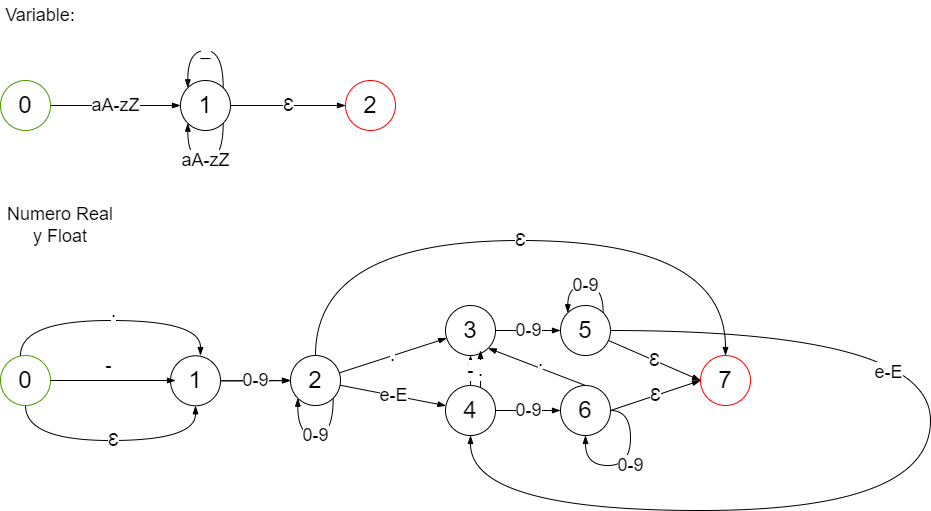

The diagram above was exported from draw.io. Its source (the exported page's mxGraphModel, read from the mxfile embedded in the PNG):
<mxGraphModel dx="1502" dy="724" grid="1" gridSize="10" guides="1" tooltips="1" connect="1" arrows="1" fold="1" page="1" pageScale="1" pageWidth="850" pageHeight="1100" math="0" shadow="0">
  <root>
    <mxCell id="0" />
    <mxCell id="1" parent="0" />
    <mxCell id="7LKOllkOUVBYq3XAqtEd-4" value="aA-zZ" style="edgeStyle=orthogonalEdgeStyle;rounded=0;orthogonalLoop=1;jettySize=auto;html=1;endArrow=blockThin;endFill=1;fontSize=18;" parent="1" source="7LKOllkOUVBYq3XAqtEd-1" target="7LKOllkOUVBYq3XAqtEd-2" edge="1">
      <mxGeometry relative="1" as="geometry" />
    </mxCell>
    <mxCell id="7LKOllkOUVBYq3XAqtEd-1" value="0" style="ellipse;whiteSpace=wrap;html=1;aspect=fixed;fontSize=24;strokeColor=#4D9900;" parent="1" vertex="1">
      <mxGeometry x="40" y="130" width="50" height="50" as="geometry" />
    </mxCell>
    <mxCell id="7LKOllkOUVBYq3XAqtEd-5" value="Ɛ" style="edgeStyle=orthogonalEdgeStyle;rounded=0;orthogonalLoop=1;jettySize=auto;html=1;endArrow=blockThin;endFill=1;fontSize=18;" parent="1" source="7LKOllkOUVBYq3XAqtEd-2" target="7LKOllkOUVBYq3XAqtEd-3" edge="1">
      <mxGeometry relative="1" as="geometry" />
    </mxCell>
    <mxCell id="7LKOllkOUVBYq3XAqtEd-15" value="_" style="edgeStyle=orthogonalEdgeStyle;curved=1;rounded=0;orthogonalLoop=1;jettySize=auto;html=1;exitX=1;exitY=0;exitDx=0;exitDy=0;entryX=0;entryY=0;entryDx=0;entryDy=0;endArrow=blockThin;endFill=1;fontSize=18;" parent="1" source="7LKOllkOUVBYq3XAqtEd-2" target="7LKOllkOUVBYq3XAqtEd-2" edge="1">
      <mxGeometry relative="1" as="geometry">
        <Array as="points">
          <mxPoint x="263" y="100" />
          <mxPoint x="227" y="100" />
        </Array>
      </mxGeometry>
    </mxCell>
    <mxCell id="7LKOllkOUVBYq3XAqtEd-16" value="aA-zZ" style="edgeStyle=orthogonalEdgeStyle;curved=1;rounded=0;orthogonalLoop=1;jettySize=auto;html=1;exitX=1;exitY=1;exitDx=0;exitDy=0;entryX=0;entryY=1;entryDx=0;entryDy=0;endArrow=blockThin;endFill=1;fontSize=18;" parent="1" source="7LKOllkOUVBYq3XAqtEd-2" target="7LKOllkOUVBYq3XAqtEd-2" edge="1">
      <mxGeometry relative="1" as="geometry">
        <Array as="points">
          <mxPoint x="263" y="210" />
          <mxPoint x="227" y="210" />
        </Array>
      </mxGeometry>
    </mxCell>
    <mxCell id="7LKOllkOUVBYq3XAqtEd-2" value="1" style="ellipse;whiteSpace=wrap;html=1;aspect=fixed;fontSize=24;" parent="1" vertex="1">
      <mxGeometry x="220" y="130" width="50" height="50" as="geometry" />
    </mxCell>
    <mxCell id="7LKOllkOUVBYq3XAqtEd-3" value="2" style="ellipse;whiteSpace=wrap;html=1;aspect=fixed;fontSize=24;strokeColor=#FF0000;" parent="1" vertex="1">
      <mxGeometry x="385" y="130" width="50" height="50" as="geometry" />
    </mxCell>
    <mxCell id="7LKOllkOUVBYq3XAqtEd-17" value="Variable:" style="text;html=1;strokeColor=none;fillColor=none;align=center;verticalAlign=middle;whiteSpace=wrap;rounded=0;fontSize=18;" parent="1" vertex="1">
      <mxGeometry x="50" y="50" width="60" height="30" as="geometry" />
    </mxCell>
    <mxCell id="7LKOllkOUVBYq3XAqtEd-20" value="Numero Real y Float" style="text;html=1;strokeColor=none;fillColor=none;align=center;verticalAlign=middle;whiteSpace=wrap;rounded=0;fontSize=18;" parent="1" vertex="1">
      <mxGeometry x="40" y="260" width="120" height="30" as="geometry" />
    </mxCell>
    <mxCell id="KTRcqNuvX4gSDeEX_feT-71" style="edgeStyle=orthogonalEdgeStyle;curved=1;rounded=0;orthogonalLoop=1;jettySize=auto;html=1;exitX=0.5;exitY=1;exitDx=0;exitDy=0;entryX=0.5;entryY=1;entryDx=0;entryDy=0;fontSize=18;endArrow=blockThin;endFill=1;" parent="1" source="KTRcqNuvX4gSDeEX_feT-16" target="KTRcqNuvX4gSDeEX_feT-63" edge="1">
      <mxGeometry relative="1" as="geometry">
        <Array as="points">
          <mxPoint x="65" y="490" />
          <mxPoint x="235" y="490" />
        </Array>
      </mxGeometry>
    </mxCell>
    <mxCell id="KTRcqNuvX4gSDeEX_feT-73" value="Ɛ" style="edgeLabel;html=1;align=center;verticalAlign=middle;resizable=0;points=[];fontSize=18;" parent="KTRcqNuvX4gSDeEX_feT-71" connectable="0" vertex="1">
      <mxGeometry x="0.1783" y="1" relative="1" as="geometry">
        <mxPoint x="-19" as="offset" />
      </mxGeometry>
    </mxCell>
    <mxCell id="KTRcqNuvX4gSDeEX_feT-16" value="0" style="ellipse;whiteSpace=wrap;html=1;aspect=fixed;fontSize=24;strokeColor=#4D9900;" parent="1" vertex="1">
      <mxGeometry x="40" y="405" width="50" height="50" as="geometry" />
    </mxCell>
    <mxCell id="KTRcqNuvX4gSDeEX_feT-17" value="." style="rounded=0;orthogonalLoop=1;jettySize=auto;html=1;endArrow=blockThin;endFill=1;fontSize=18;" parent="1" source="KTRcqNuvX4gSDeEX_feT-19" target="KTRcqNuvX4gSDeEX_feT-20" edge="1">
      <mxGeometry relative="1" as="geometry" />
    </mxCell>
    <mxCell id="KTRcqNuvX4gSDeEX_feT-18" value="0-9" style="edgeStyle=orthogonalEdgeStyle;curved=1;rounded=0;orthogonalLoop=1;jettySize=auto;html=1;exitX=1;exitY=1;exitDx=0;exitDy=0;entryX=0;entryY=1;entryDx=0;entryDy=0;endArrow=blockThin;endFill=1;fontSize=18;" parent="1" source="KTRcqNuvX4gSDeEX_feT-19" target="KTRcqNuvX4gSDeEX_feT-19" edge="1">
      <mxGeometry relative="1" as="geometry">
        <Array as="points">
          <mxPoint x="373" y="485" />
          <mxPoint x="337" y="485" />
        </Array>
      </mxGeometry>
    </mxCell>
    <mxCell id="KTRcqNuvX4gSDeEX_feT-22" value="e-E" style="edgeStyle=none;rounded=0;orthogonalLoop=1;jettySize=auto;html=1;fontSize=18;endArrow=blockThin;endFill=1;" parent="1" source="KTRcqNuvX4gSDeEX_feT-19" target="KTRcqNuvX4gSDeEX_feT-21" edge="1">
      <mxGeometry relative="1" as="geometry" />
    </mxCell>
    <mxCell id="KTRcqNuvX4gSDeEX_feT-74" value="Ɛ" style="edgeStyle=orthogonalEdgeStyle;curved=1;rounded=0;orthogonalLoop=1;jettySize=auto;html=1;entryX=0.5;entryY=0;entryDx=0;entryDy=0;fontSize=18;endArrow=blockThin;endFill=1;" parent="1" source="KTRcqNuvX4gSDeEX_feT-19" target="KTRcqNuvX4gSDeEX_feT-33" edge="1">
      <mxGeometry relative="1" as="geometry">
        <Array as="points">
          <mxPoint x="355" y="290" />
          <mxPoint x="765" y="290" />
        </Array>
      </mxGeometry>
    </mxCell>
    <mxCell id="KTRcqNuvX4gSDeEX_feT-19" value="2" style="ellipse;whiteSpace=wrap;html=1;aspect=fixed;fontSize=24;" parent="1" vertex="1">
      <mxGeometry x="330" y="405" width="50" height="50" as="geometry" />
    </mxCell>
    <mxCell id="KTRcqNuvX4gSDeEX_feT-24" value="0-9" style="edgeStyle=none;rounded=0;orthogonalLoop=1;jettySize=auto;html=1;fontSize=18;endArrow=blockThin;endFill=1;" parent="1" source="KTRcqNuvX4gSDeEX_feT-20" target="KTRcqNuvX4gSDeEX_feT-23" edge="1">
      <mxGeometry relative="1" as="geometry" />
    </mxCell>
    <mxCell id="KTRcqNuvX4gSDeEX_feT-20" value="3" style="ellipse;whiteSpace=wrap;html=1;aspect=fixed;fontSize=24;labelBorderColor=none;strokeColor=#000000;" parent="1" vertex="1">
      <mxGeometry x="485" y="355" width="50" height="50" as="geometry" />
    </mxCell>
    <mxCell id="KTRcqNuvX4gSDeEX_feT-59" value="." style="rounded=0;orthogonalLoop=1;jettySize=auto;html=1;exitX=0.7;exitY=0.036;exitDx=0;exitDy=0;fontSize=18;endArrow=blockThin;endFill=1;exitPerimeter=0;" parent="1" source="KTRcqNuvX4gSDeEX_feT-21" edge="1">
      <mxGeometry x="-0.087" relative="1" as="geometry">
        <mxPoint x="520" y="400" as="targetPoint" />
        <mxPoint as="offset" />
      </mxGeometry>
    </mxCell>
    <mxCell id="KTRcqNuvX4gSDeEX_feT-75" value="0-9" style="edgeStyle=orthogonalEdgeStyle;curved=1;rounded=0;orthogonalLoop=1;jettySize=auto;html=1;entryX=0;entryY=0.5;entryDx=0;entryDy=0;fontSize=18;endArrow=blockThin;endFill=1;" parent="1" source="KTRcqNuvX4gSDeEX_feT-21" target="KTRcqNuvX4gSDeEX_feT-25" edge="1">
      <mxGeometry relative="1" as="geometry" />
    </mxCell>
    <mxCell id="KTRcqNuvX4gSDeEX_feT-77" value="-" style="edgeStyle=orthogonalEdgeStyle;curved=1;rounded=0;orthogonalLoop=1;jettySize=auto;html=1;entryX=0.5;entryY=1;entryDx=0;entryDy=0;fontSize=18;endArrow=blockThin;endFill=1;" parent="1" source="KTRcqNuvX4gSDeEX_feT-21" target="KTRcqNuvX4gSDeEX_feT-20" edge="1">
      <mxGeometry relative="1" as="geometry" />
    </mxCell>
    <mxCell id="KTRcqNuvX4gSDeEX_feT-21" value="4" style="ellipse;whiteSpace=wrap;html=1;aspect=fixed;fontSize=24;labelBorderColor=none;strokeColor=#000000;" parent="1" vertex="1">
      <mxGeometry x="485" y="435" width="50" height="50" as="geometry" />
    </mxCell>
    <mxCell id="KTRcqNuvX4gSDeEX_feT-28" value="0-9" style="edgeStyle=orthogonalEdgeStyle;curved=1;rounded=0;orthogonalLoop=1;jettySize=auto;html=1;exitX=1;exitY=0;exitDx=0;exitDy=0;entryX=0;entryY=0;entryDx=0;entryDy=0;fontSize=18;endArrow=blockThin;endFill=1;" parent="1" source="KTRcqNuvX4gSDeEX_feT-23" target="KTRcqNuvX4gSDeEX_feT-23" edge="1">
      <mxGeometry relative="1" as="geometry">
        <Array as="points">
          <mxPoint x="643" y="335" />
          <mxPoint x="607" y="335" />
        </Array>
      </mxGeometry>
    </mxCell>
    <mxCell id="KTRcqNuvX4gSDeEX_feT-32" value="Ɛ" style="edgeStyle=none;rounded=0;orthogonalLoop=1;jettySize=auto;html=1;fontSize=18;endArrow=blockThin;endFill=1;entryX=0;entryY=0.5;entryDx=0;entryDy=0;" parent="1" source="KTRcqNuvX4gSDeEX_feT-23" target="KTRcqNuvX4gSDeEX_feT-33" edge="1">
      <mxGeometry relative="1" as="geometry">
        <mxPoint x="740" y="435" as="targetPoint" />
      </mxGeometry>
    </mxCell>
    <mxCell id="KTRcqNuvX4gSDeEX_feT-78" style="edgeStyle=orthogonalEdgeStyle;curved=1;rounded=0;orthogonalLoop=1;jettySize=auto;html=1;entryX=0.5;entryY=1;entryDx=0;entryDy=0;fontSize=18;endArrow=blockThin;endFill=1;" parent="1" source="KTRcqNuvX4gSDeEX_feT-23" target="KTRcqNuvX4gSDeEX_feT-21" edge="1">
      <mxGeometry relative="1" as="geometry">
        <Array as="points">
          <mxPoint x="970" y="380" />
          <mxPoint x="970" y="560" />
          <mxPoint x="510" y="560" />
        </Array>
      </mxGeometry>
    </mxCell>
    <mxCell id="KTRcqNuvX4gSDeEX_feT-79" value="e-E" style="edgeLabel;html=1;align=center;verticalAlign=middle;resizable=0;points=[];fontSize=18;" parent="KTRcqNuvX4gSDeEX_feT-78" connectable="0" vertex="1">
      <mxGeometry x="-0.464" y="-41" relative="1" as="geometry">
        <mxPoint as="offset" />
      </mxGeometry>
    </mxCell>
    <mxCell id="KTRcqNuvX4gSDeEX_feT-23" value="5" style="ellipse;whiteSpace=wrap;html=1;aspect=fixed;fontSize=24;labelBorderColor=none;strokeColor=#000000;" parent="1" vertex="1">
      <mxGeometry x="600" y="355" width="50" height="50" as="geometry" />
    </mxCell>
    <mxCell id="KTRcqNuvX4gSDeEX_feT-29" value="0-9" style="edgeStyle=orthogonalEdgeStyle;curved=1;rounded=0;orthogonalLoop=1;jettySize=auto;html=1;exitX=1;exitY=0.5;exitDx=0;exitDy=0;fontSize=18;endArrow=blockThin;endFill=1;entryX=0.5;entryY=1;entryDx=0;entryDy=0;" parent="1" source="KTRcqNuvX4gSDeEX_feT-25" target="KTRcqNuvX4gSDeEX_feT-25" edge="1">
      <mxGeometry relative="1" as="geometry">
        <mxPoint x="630" y="495" as="targetPoint" />
        <Array as="points">
          <mxPoint x="670" y="460" />
          <mxPoint x="670" y="515" />
          <mxPoint x="625" y="515" />
        </Array>
      </mxGeometry>
    </mxCell>
    <mxCell id="KTRcqNuvX4gSDeEX_feT-30" value="." style="rounded=0;orthogonalLoop=1;jettySize=auto;html=1;exitX=0.5;exitY=0;exitDx=0;exitDy=0;fontSize=18;endArrow=blockThin;endFill=1;entryX=1;entryY=1;entryDx=0;entryDy=0;" parent="1" source="KTRcqNuvX4gSDeEX_feT-25" target="KTRcqNuvX4gSDeEX_feT-20" edge="1">
      <mxGeometry x="-0.022" y="-7" relative="1" as="geometry">
        <mxPoint as="offset" />
      </mxGeometry>
    </mxCell>
    <mxCell id="KTRcqNuvX4gSDeEX_feT-31" value="Ɛ" style="edgeStyle=none;rounded=0;orthogonalLoop=1;jettySize=auto;html=1;exitX=1;exitY=0.5;exitDx=0;exitDy=0;fontSize=18;endArrow=blockThin;endFill=1;entryX=0;entryY=0.5;entryDx=0;entryDy=0;" parent="1" source="KTRcqNuvX4gSDeEX_feT-25" target="KTRcqNuvX4gSDeEX_feT-33" edge="1">
      <mxGeometry relative="1" as="geometry">
        <mxPoint x="740" y="445" as="targetPoint" />
      </mxGeometry>
    </mxCell>
    <mxCell id="KTRcqNuvX4gSDeEX_feT-25" value="6" style="ellipse;whiteSpace=wrap;html=1;aspect=fixed;fontSize=24;labelBorderColor=none;strokeColor=#000000;" parent="1" vertex="1">
      <mxGeometry x="600" y="435" width="50" height="50" as="geometry" />
    </mxCell>
    <mxCell id="KTRcqNuvX4gSDeEX_feT-33" value="7" style="ellipse;whiteSpace=wrap;html=1;aspect=fixed;fontSize=24;labelBorderColor=none;strokeColor=#FF0000;" parent="1" vertex="1">
      <mxGeometry x="740" y="405" width="50" height="50" as="geometry" />
    </mxCell>
    <mxCell id="KTRcqNuvX4gSDeEX_feT-66" style="edgeStyle=orthogonalEdgeStyle;curved=1;rounded=0;orthogonalLoop=1;jettySize=auto;html=1;fontSize=18;endArrow=blockThin;endFill=1;" parent="1" source="KTRcqNuvX4gSDeEX_feT-63" target="KTRcqNuvX4gSDeEX_feT-19" edge="1">
      <mxGeometry relative="1" as="geometry" />
    </mxCell>
    <mxCell id="KTRcqNuvX4gSDeEX_feT-67" value="0-9" style="edgeStyle=orthogonalEdgeStyle;curved=1;rounded=0;orthogonalLoop=1;jettySize=auto;html=1;fontSize=18;endArrow=blockThin;endFill=1;" parent="1" source="KTRcqNuvX4gSDeEX_feT-63" target="KTRcqNuvX4gSDeEX_feT-19" edge="1">
      <mxGeometry relative="1" as="geometry" />
    </mxCell>
    <mxCell id="KTRcqNuvX4gSDeEX_feT-63" value="1" style="ellipse;whiteSpace=wrap;html=1;aspect=fixed;fontSize=24;" parent="1" vertex="1">
      <mxGeometry x="210" y="405.29999999999995" width="50" height="50" as="geometry" />
    </mxCell>
    <mxCell id="KTRcqNuvX4gSDeEX_feT-68" value="-" style="edgeStyle=orthogonalEdgeStyle;rounded=0;orthogonalLoop=1;jettySize=auto;html=1;endArrow=blockThin;endFill=1;fontSize=18;" parent="1" edge="1">
      <mxGeometry x="-0.0769" y="15" relative="1" as="geometry">
        <mxPoint as="offset" />
        <mxPoint x="90" y="430" as="sourcePoint" />
        <mxPoint x="215" y="430" as="targetPoint" />
      </mxGeometry>
    </mxCell>
    <mxCell id="KTRcqNuvX4gSDeEX_feT-69" style="edgeStyle=orthogonalEdgeStyle;curved=1;rounded=0;orthogonalLoop=1;jettySize=auto;html=1;exitX=0.5;exitY=0;exitDx=0;exitDy=0;entryX=0.5;entryY=0;entryDx=0;entryDy=0;endArrow=blockThin;endFill=1;" parent="1" edge="1">
      <mxGeometry relative="1" as="geometry">
        <mxPoint x="60" y="405" as="sourcePoint" />
        <mxPoint x="240" y="405" as="targetPoint" />
        <Array as="points">
          <mxPoint x="60" y="370" />
          <mxPoint x="240" y="370" />
        </Array>
      </mxGeometry>
    </mxCell>
    <mxCell id="KTRcqNuvX4gSDeEX_feT-70" value="." style="edgeLabel;html=1;align=center;verticalAlign=middle;resizable=0;points=[];fontSize=18;" parent="KTRcqNuvX4gSDeEX_feT-69" connectable="0" vertex="1">
      <mxGeometry x="0.4618" y="-1" relative="1" as="geometry">
        <mxPoint x="-56" y="-11" as="offset" />
      </mxGeometry>
    </mxCell>
    <mxCell id="trVwhOuNwFXKiY2sBjOb-3" value="s" style="edgeStyle=none;curved=1;rounded=0;orthogonalLoop=1;jettySize=auto;html=1;exitX=0.5;exitY=1;exitDx=0;exitDy=0;entryX=0.5;entryY=1;entryDx=0;entryDy=0;endArrow=open;startSize=14;endSize=14;sourcePerimeterSpacing=8;targetPerimeterSpacing=8;fontSize=18;" edge="1" parent="1" target="KTRcqNuvX4gSDeEX_feT-98">
      <mxGeometry x="0.2415" y="47" relative="1" as="geometry">
        <mxPoint x="425" y="1150" as="sourcePoint" />
        <Array as="points">
          <mxPoint x="640" y="1310" />
        </Array>
        <mxPoint as="offset" />
      </mxGeometry>
    </mxCell>
    <mxCell id="trVwhOuNwFXKiY2sBjOb-15" value="Ɛ" style="edgeStyle=none;curved=1;rounded=0;orthogonalLoop=1;jettySize=auto;html=1;exitX=0.5;exitY=1;exitDx=0;exitDy=0;entryX=1;entryY=1;entryDx=0;entryDy=0;fontSize=18;endArrow=open;startSize=14;endSize=14;sourcePerimeterSpacing=8;targetPerimeterSpacing=8;" edge="1" parent="1" source="trVwhOuNwFXKiY2sBjOb-7">
      <mxGeometry relative="1" as="geometry">
        <mxPoint x="832.677669529664" y="1162.677669529664" as="targetPoint" />
        <Array as="points">
          <mxPoint x="990" y="1330" />
        </Array>
      </mxGeometry>
    </mxCell>
  </root>
</mxGraphModel>